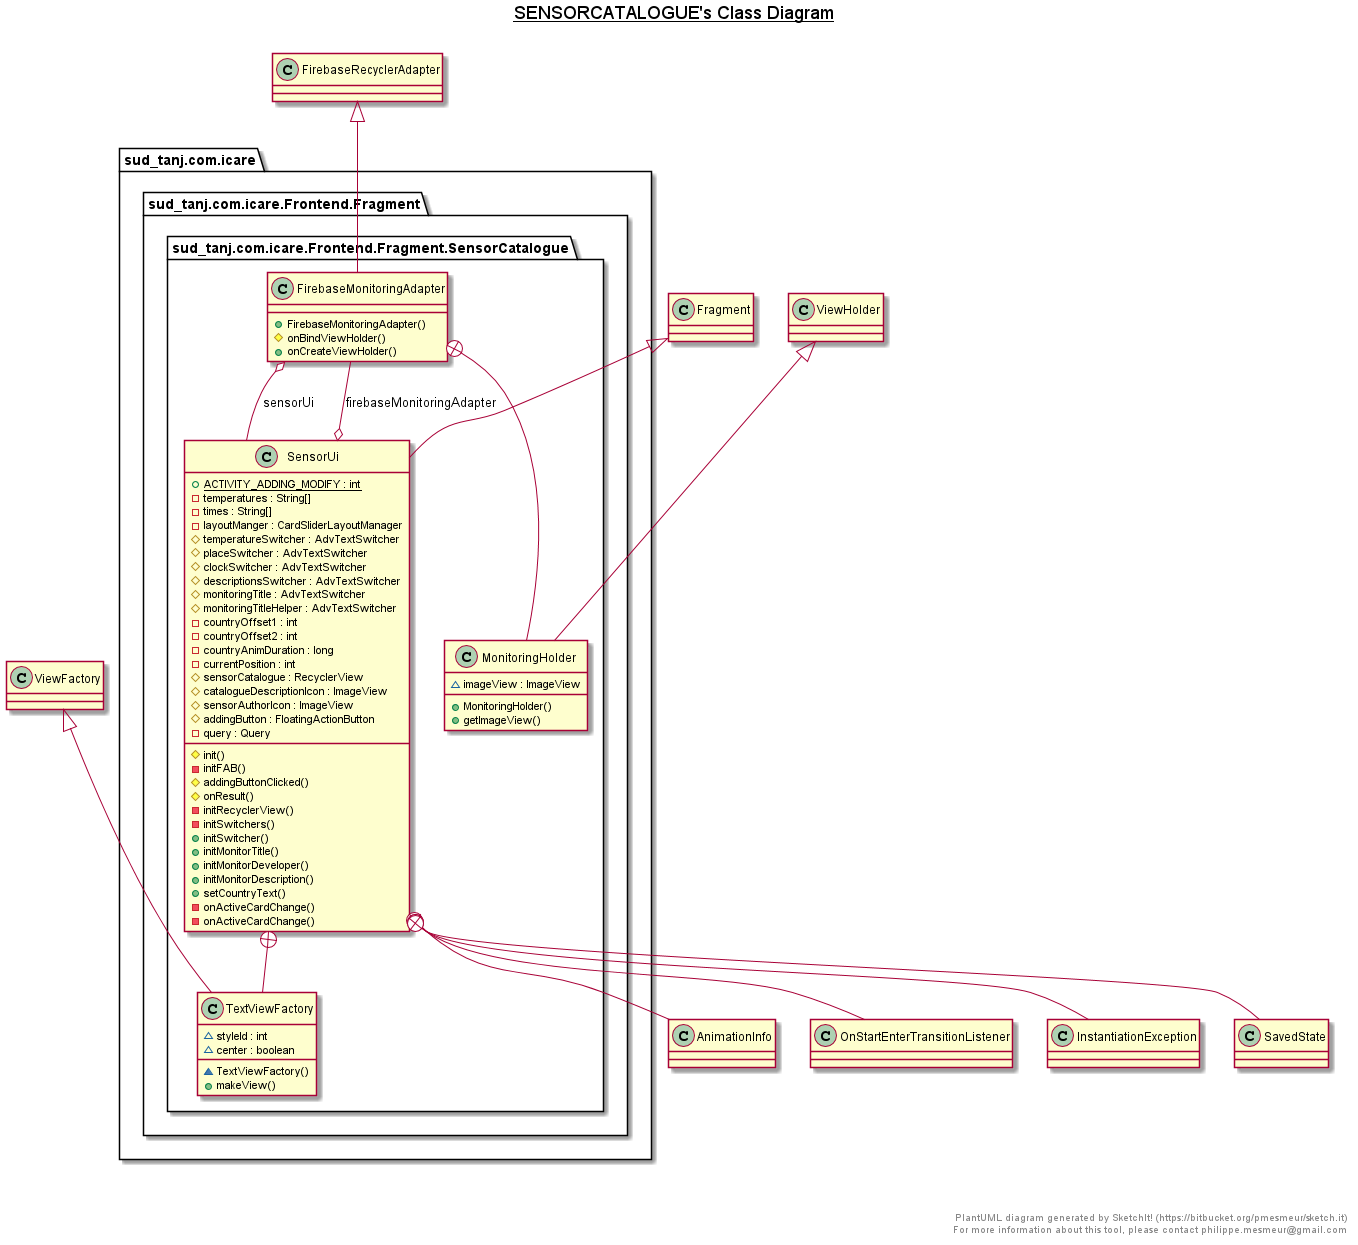

The diagram above was rendered by PlantUML. Its source (embedded in the PNG):
@startuml

title __SENSORCATALOGUE's Class Diagram__\n

  package sud_tanj.com.icare {
    package sud_tanj.com.icare.Frontend.Fragment {
      package sud_tanj.com.icare.Frontend.Fragment.SensorCatalogue {
        class FirebaseMonitoringAdapter {
            + FirebaseMonitoringAdapter()
            # onBindViewHolder()
            + onCreateViewHolder()
        }
      }
    }
  }
  

  package sud_tanj.com.icare {
    package sud_tanj.com.icare.Frontend.Fragment {
      package sud_tanj.com.icare.Frontend.Fragment.SensorCatalogue {
        class MonitoringHolder {
            ~ imageView : ImageView
            + MonitoringHolder()
            + getImageView()
        }
      }
    }
  }
  

  package sud_tanj.com.icare {
    package sud_tanj.com.icare.Frontend.Fragment {
      package sud_tanj.com.icare.Frontend.Fragment.SensorCatalogue {
        class SensorUi {
            {static} + ACTIVITY_ADDING_MODIFY : int
            - temperatures : String[]
            - times : String[]
            - layoutManger : CardSliderLayoutManager
            # temperatureSwitcher : AdvTextSwitcher
            # placeSwitcher : AdvTextSwitcher
            # clockSwitcher : AdvTextSwitcher
            # descriptionsSwitcher : AdvTextSwitcher
            # monitoringTitle : AdvTextSwitcher
            # monitoringTitleHelper : AdvTextSwitcher
            - countryOffset1 : int
            - countryOffset2 : int
            - countryAnimDuration : long
            - currentPosition : int
            # sensorCatalogue : RecyclerView
            # catalogueDescriptionIcon : ImageView
            # sensorAuthorIcon : ImageView
            # addingButton : FloatingActionButton
            - query : Query
            # init()
            - initFAB()
            # addingButtonClicked()
            # onResult()
            - initRecyclerView()
            - initSwitchers()
            + initSwitcher()
            + initMonitorTitle()
            + initMonitorDeveloper()
            + initMonitorDescription()
            + setCountryText()
            - onActiveCardChange()
            - onActiveCardChange()
        }
      }
    }
  }
  

  package sud_tanj.com.icare {
    package sud_tanj.com.icare.Frontend.Fragment {
      package sud_tanj.com.icare.Frontend.Fragment.SensorCatalogue {
        class TextViewFactory {
            ~ styleId : int
            ~ center : boolean
            ~ TextViewFactory()
            + makeView()
        }
      }
    }
  }
  

  FirebaseMonitoringAdapter -up-|> FirebaseRecyclerAdapter
  FirebaseMonitoringAdapter o-- SensorUi : sensorUi
  FirebaseMonitoringAdapter +-down- MonitoringHolder
  MonitoringHolder -up-|> ViewHolder
  SensorUi -up-|> Fragment
  SensorUi o-- FirebaseMonitoringAdapter : firebaseMonitoringAdapter
  SensorUi +-down- TextViewFactory
  SensorUi +-down- AnimationInfo
  SensorUi +-down- OnStartEnterTransitionListener
  SensorUi +-down- InstantiationException
  SensorUi +-down- SavedState
  TextViewFactory -up-|> ViewFactory



right footer


PlantUML diagram generated by SketchIt! (https://bitbucket.org/pmesmeur/sketch.it)
For more information about this tool, please contact philippe.mesmeur@gmail.com
endfooter

@enduml